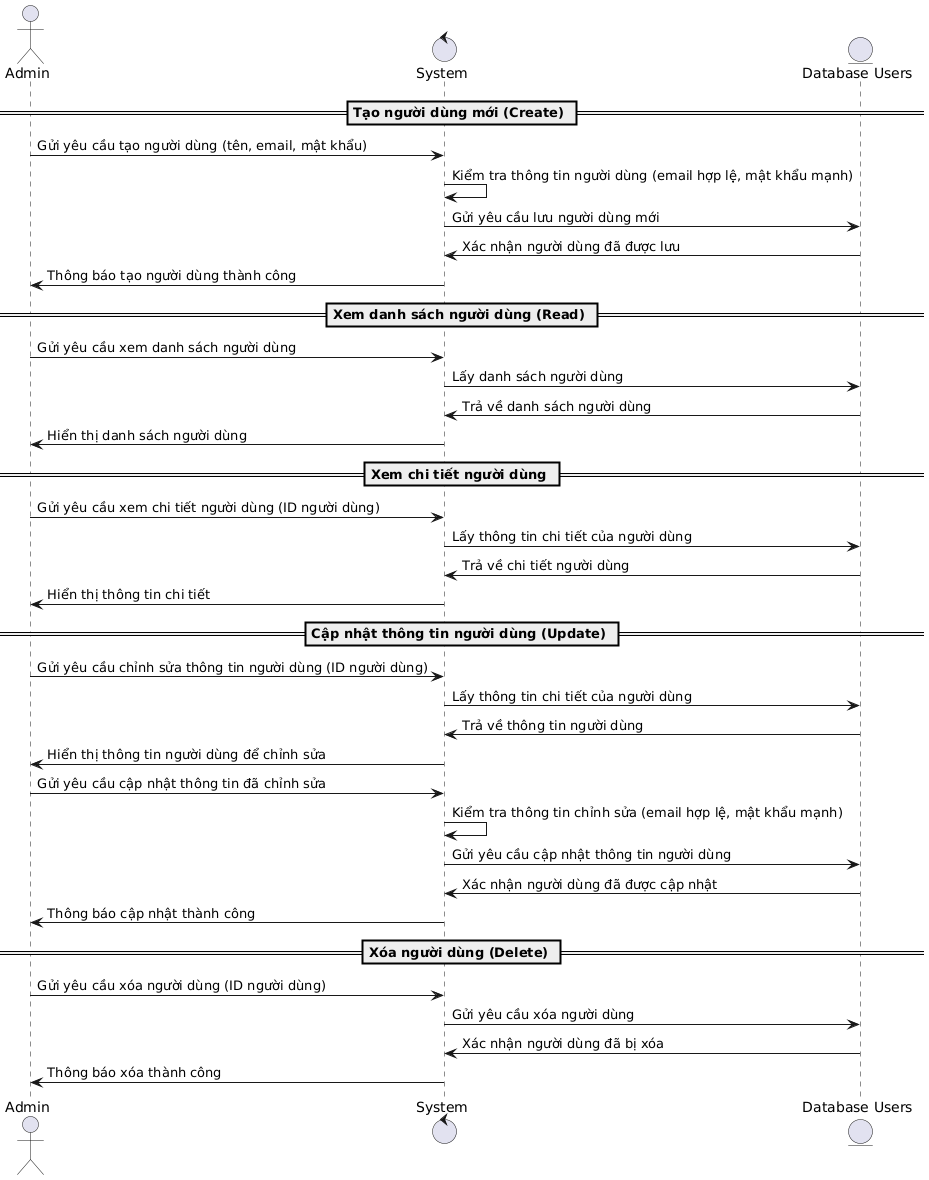

The diagram above was rendered by PlantUML. Its source (embedded in the PNG):
@startuml
actor "Admin" as admin
control "System" as system
entity "Database Users" as db

== Tạo người dùng mới (Create) ==
admin -> system: Gửi yêu cầu tạo người dùng (tên, email, mật khẩu)
system -> system: Kiểm tra thông tin người dùng (email hợp lệ, mật khẩu mạnh)
system -> db: Gửi yêu cầu lưu người dùng mới
db -> system: Xác nhận người dùng đã được lưu
system -> admin: Thông báo tạo người dùng thành công

== Xem danh sách người dùng (Read) ==
admin -> system: Gửi yêu cầu xem danh sách người dùng
system -> db: Lấy danh sách người dùng
db -> system: Trả về danh sách người dùng
system -> admin: Hiển thị danh sách người dùng

== Xem chi tiết người dùng ==
admin -> system: Gửi yêu cầu xem chi tiết người dùng (ID người dùng)
system -> db: Lấy thông tin chi tiết của người dùng
db -> system: Trả về chi tiết người dùng
system -> admin: Hiển thị thông tin chi tiết

== Cập nhật thông tin người dùng (Update) ==
admin -> system: Gửi yêu cầu chỉnh sửa thông tin người dùng (ID người dùng)
system -> db: Lấy thông tin chi tiết của người dùng
db -> system: Trả về thông tin người dùng
system -> admin: Hiển thị thông tin người dùng để chỉnh sửa
admin -> system: Gửi yêu cầu cập nhật thông tin đã chỉnh sửa
system -> system: Kiểm tra thông tin chỉnh sửa (email hợp lệ, mật khẩu mạnh)
system -> db: Gửi yêu cầu cập nhật thông tin người dùng
db -> system: Xác nhận người dùng đã được cập nhật
system -> admin: Thông báo cập nhật thành công

== Xóa người dùng (Delete) ==
admin -> system: Gửi yêu cầu xóa người dùng (ID người dùng)
system -> db: Gửi yêu cầu xóa người dùng
db -> system: Xác nhận người dùng đã bị xóa
system -> admin: Thông báo xóa thành công
@enduml